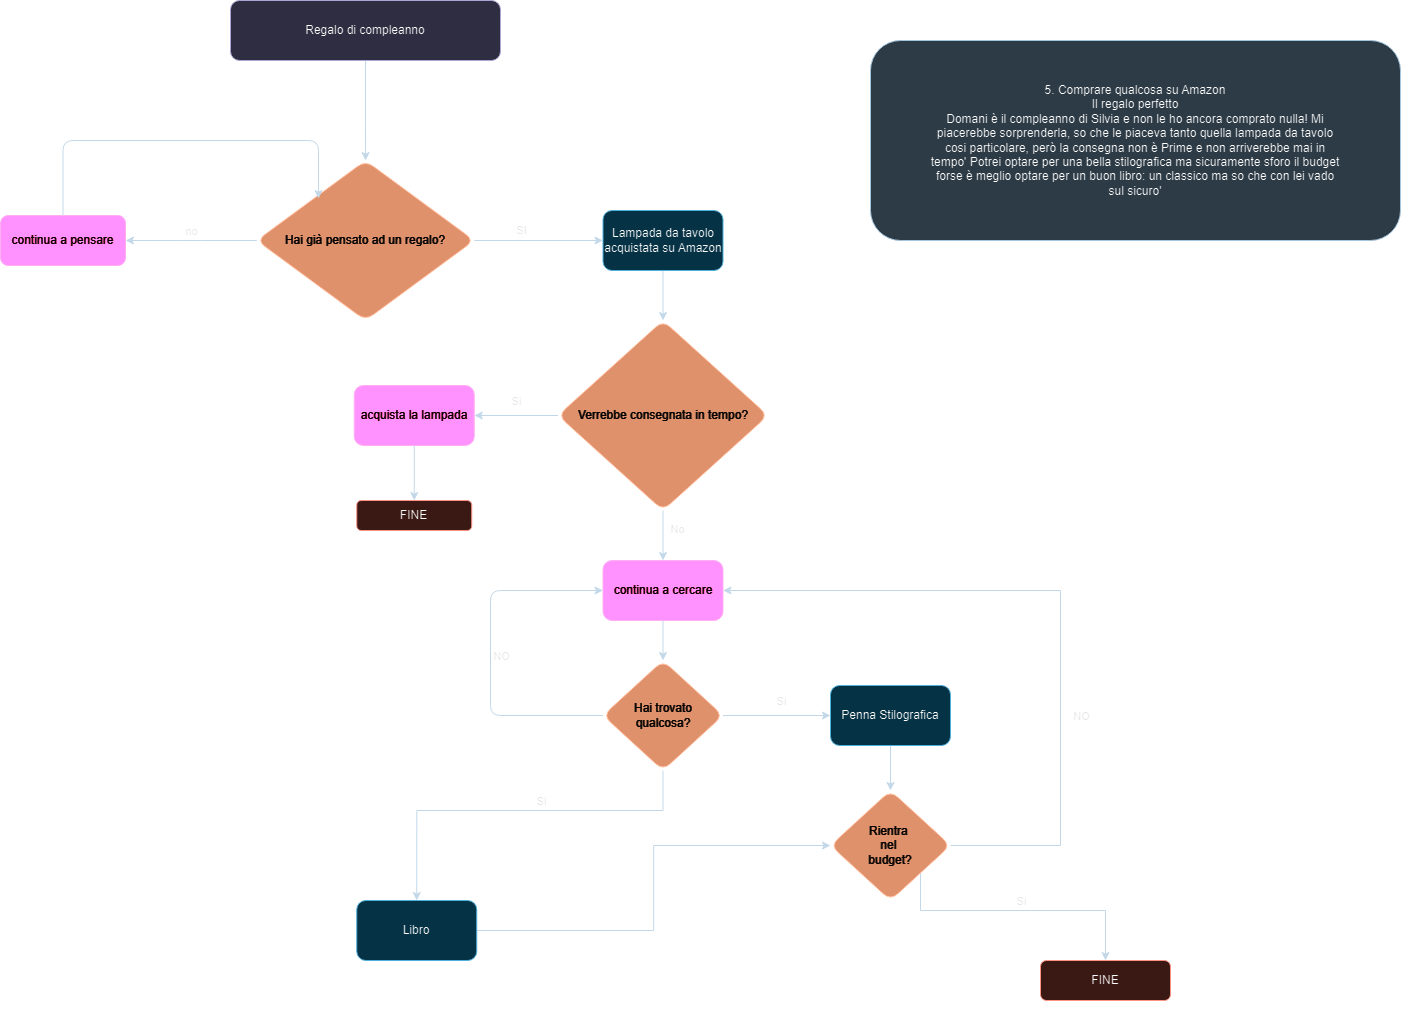

The diagram above was exported from draw.io. Its source (the exported page's mxGraphModel, read from the mxfile embedded in the PNG):
<mxGraphModel dx="1434" dy="746" grid="1" gridSize="10" guides="1" tooltips="1" connect="1" arrows="1" fold="1" page="1" pageScale="1" pageWidth="827" pageHeight="1169" background="#ffffff" math="0" shadow="1">
  <root>
    <mxCell id="0" />
    <mxCell id="1" parent="0" />
    <mxCell id="730PRJGzkpfnhN-2_OtD-11" value="&lt;div&gt;5. Comprare qualcosa su Amazon&lt;/div&gt;&lt;div&gt;Il regalo perfetto&lt;/div&gt;&lt;div&gt;Domani è il compleanno di Silvia e non le ho ancora comprato nulla! Mi&lt;/div&gt;&lt;div&gt;piacerebbe sorprenderla, so che le piaceva tanto quella lampada da tavolo&lt;/div&gt;&lt;div&gt;cosi particolare, però la consegna non è Prime e non arriverebbe mai in&lt;/div&gt;&lt;div&gt;tempo' Potrei optare per una bella stilografica ma sicuramente sforo il budget&lt;/div&gt;&lt;div&gt;forse è meglio optare per un buon libro: un classico ma so che con lei vado&lt;/div&gt;&lt;div&gt;sul sicuro'&lt;/div&gt;" style="rounded=1;whiteSpace=wrap;html=1;labelBackgroundColor=none;fillColor=#bac8d3;strokeColor=#23445d;" parent="1" vertex="1">
      <mxGeometry x="910" y="360" width="530" height="200" as="geometry" />
    </mxCell>
    <mxCell id="730PRJGzkpfnhN-2_OtD-15" value="" style="edgeStyle=orthogonalEdgeStyle;rounded=1;orthogonalLoop=1;jettySize=auto;html=1;labelBackgroundColor=none;fontColor=default;strokeColor=#182E3E;" parent="1" source="730PRJGzkpfnhN-2_OtD-12" target="730PRJGzkpfnhN-2_OtD-14" edge="1">
      <mxGeometry relative="1" as="geometry" />
    </mxCell>
    <mxCell id="730PRJGzkpfnhN-2_OtD-12" value="Regalo di compleanno" style="rounded=1;whiteSpace=wrap;html=1;labelBackgroundColor=none;fillColor=#d0cee2;strokeColor=#56517e;" parent="1" vertex="1">
      <mxGeometry x="270" y="320" width="270" height="60" as="geometry" />
    </mxCell>
    <mxCell id="730PRJGzkpfnhN-2_OtD-17" value="" style="edgeStyle=orthogonalEdgeStyle;rounded=1;orthogonalLoop=1;jettySize=auto;html=1;labelBackgroundColor=none;fontColor=default;strokeColor=#182E3E;" parent="1" source="730PRJGzkpfnhN-2_OtD-14" target="730PRJGzkpfnhN-2_OtD-16" edge="1">
      <mxGeometry relative="1" as="geometry" />
    </mxCell>
    <mxCell id="rTwuegj5ZfoTUMKQe0oc-5" value="SI" style="edgeLabel;html=1;align=center;verticalAlign=middle;resizable=0;points=[];labelBackgroundColor=none;rounded=1;fontColor=#1A1A1A;" connectable="0" vertex="1" parent="730PRJGzkpfnhN-2_OtD-17">
      <mxGeometry x="-0.266" y="1" relative="1" as="geometry">
        <mxPoint y="-10" as="offset" />
      </mxGeometry>
    </mxCell>
    <mxCell id="730PRJGzkpfnhN-2_OtD-21" value="" style="edgeStyle=orthogonalEdgeStyle;rounded=1;orthogonalLoop=1;jettySize=auto;html=1;labelBackgroundColor=none;fontColor=default;strokeColor=#182E3E;" parent="1" source="730PRJGzkpfnhN-2_OtD-14" edge="1">
      <mxGeometry relative="1" as="geometry">
        <mxPoint x="165" y="560" as="targetPoint" />
      </mxGeometry>
    </mxCell>
    <mxCell id="AdYQRPYOrFCN0aJBrBtf-3" value="no" style="edgeLabel;html=1;align=center;verticalAlign=middle;resizable=0;points=[];labelBackgroundColor=none;rounded=1;fontColor=#1A1A1A;" connectable="0" vertex="1" parent="730PRJGzkpfnhN-2_OtD-21">
      <mxGeometry x="-0.0819" y="-3" relative="1" as="geometry">
        <mxPoint x="-6" y="-7" as="offset" />
      </mxGeometry>
    </mxCell>
    <mxCell id="730PRJGzkpfnhN-2_OtD-14" value="Hai già pensato ad un regalo?" style="rhombus;whiteSpace=wrap;html=1;rounded=1;labelBackgroundColor=none;fillColor=#a0522d;strokeColor=#6D1F00;fontColor=#ffffff;" parent="1" vertex="1">
      <mxGeometry x="296.25" y="480" width="217.5" height="160" as="geometry" />
    </mxCell>
    <mxCell id="rTwuegj5ZfoTUMKQe0oc-7" value="" style="edgeStyle=orthogonalEdgeStyle;rounded=1;orthogonalLoop=1;jettySize=auto;html=1;labelBackgroundColor=none;fontColor=default;strokeColor=#182E3E;" edge="1" parent="1" source="730PRJGzkpfnhN-2_OtD-16" target="730PRJGzkpfnhN-2_OtD-30">
      <mxGeometry relative="1" as="geometry" />
    </mxCell>
    <mxCell id="730PRJGzkpfnhN-2_OtD-16" value="Lampada da tavolo acquistata su Amazon" style="whiteSpace=wrap;html=1;rounded=1;labelBackgroundColor=none;fillColor=#b1ddf0;strokeColor=#10739e;" parent="1" vertex="1">
      <mxGeometry x="642.5" y="530" width="120" height="60" as="geometry" />
    </mxCell>
    <mxCell id="730PRJGzkpfnhN-2_OtD-24" value="continua a pensare" style="whiteSpace=wrap;html=1;rounded=1;labelBackgroundColor=none;fillColor=#d80073;strokeColor=#A50040;fontColor=#ffffff;" parent="1" vertex="1">
      <mxGeometry x="40" y="535" width="125" height="50" as="geometry" />
    </mxCell>
    <mxCell id="08HoXDUAs1n55UW_ZEbC-9" style="edgeStyle=orthogonalEdgeStyle;rounded=1;orthogonalLoop=1;jettySize=auto;html=1;exitX=0;exitY=0.5;exitDx=0;exitDy=0;entryX=1;entryY=0.5;entryDx=0;entryDy=0;labelBackgroundColor=none;fontColor=default;strokeColor=#182E3E;" edge="1" parent="1" source="730PRJGzkpfnhN-2_OtD-30" target="730PRJGzkpfnhN-2_OtD-36">
      <mxGeometry relative="1" as="geometry" />
    </mxCell>
    <mxCell id="08HoXDUAs1n55UW_ZEbC-10" value="Si" style="edgeLabel;html=1;align=center;verticalAlign=middle;resizable=0;points=[];labelBackgroundColor=none;rounded=1;fontColor=#1A1A1A;" vertex="1" connectable="0" parent="08HoXDUAs1n55UW_ZEbC-9">
      <mxGeometry x="0.0149" y="-5" relative="1" as="geometry">
        <mxPoint y="-10" as="offset" />
      </mxGeometry>
    </mxCell>
    <mxCell id="730PRJGzkpfnhN-2_OtD-30" value="Verrebbe consegnata in tempo?" style="rhombus;whiteSpace=wrap;html=1;rounded=1;labelBackgroundColor=none;fillColor=#a0522d;strokeColor=#6D1F00;fontColor=#ffffff;" parent="1" vertex="1">
      <mxGeometry x="597.5" y="640" width="210" height="190" as="geometry" />
    </mxCell>
    <mxCell id="08HoXDUAs1n55UW_ZEbC-8" style="edgeStyle=orthogonalEdgeStyle;rounded=1;orthogonalLoop=1;jettySize=auto;html=1;exitX=0.5;exitY=1;exitDx=0;exitDy=0;entryX=0.5;entryY=0;entryDx=0;entryDy=0;labelBackgroundColor=none;fontColor=default;strokeColor=#182E3E;" edge="1" parent="1" source="730PRJGzkpfnhN-2_OtD-36" target="730PRJGzkpfnhN-2_OtD-40">
      <mxGeometry relative="1" as="geometry" />
    </mxCell>
    <mxCell id="730PRJGzkpfnhN-2_OtD-36" value="acquista la lampada" style="whiteSpace=wrap;html=1;rounded=1;labelBackgroundColor=none;fillColor=#d80073;fontColor=#ffffff;strokeColor=#A50040;" parent="1" vertex="1">
      <mxGeometry x="393.75" y="705" width="120" height="60" as="geometry" />
    </mxCell>
    <mxCell id="08HoXDUAs1n55UW_ZEbC-24" style="edgeStyle=orthogonalEdgeStyle;rounded=1;orthogonalLoop=1;jettySize=auto;html=1;exitX=0.5;exitY=1;exitDx=0;exitDy=0;entryX=0.5;entryY=0;entryDx=0;entryDy=0;labelBackgroundColor=none;fontColor=default;strokeColor=#182E3E;" edge="1" parent="1" source="730PRJGzkpfnhN-2_OtD-38" target="08HoXDUAs1n55UW_ZEbC-23">
      <mxGeometry relative="1" as="geometry" />
    </mxCell>
    <mxCell id="730PRJGzkpfnhN-2_OtD-38" value="continua a cercare" style="whiteSpace=wrap;html=1;rounded=1;labelBackgroundColor=none;fillColor=#d80073;fontColor=#ffffff;strokeColor=#A50040;" parent="1" vertex="1">
      <mxGeometry x="642.5" y="880" width="120" height="60" as="geometry" />
    </mxCell>
    <mxCell id="730PRJGzkpfnhN-2_OtD-40" value="FINE" style="whiteSpace=wrap;html=1;rounded=1;labelBackgroundColor=none;fillColor=#fad9d5;strokeColor=#ae4132;" parent="1" vertex="1">
      <mxGeometry x="396.25" y="820" width="115" height="30" as="geometry" />
    </mxCell>
    <mxCell id="08HoXDUAs1n55UW_ZEbC-3" style="edgeStyle=orthogonalEdgeStyle;rounded=1;orthogonalLoop=1;jettySize=auto;html=1;exitX=0.5;exitY=0;exitDx=0;exitDy=0;entryX=0.284;entryY=0.238;entryDx=0;entryDy=0;entryPerimeter=0;labelBackgroundColor=none;fontColor=default;strokeColor=#182E3E;" edge="1" parent="1" source="730PRJGzkpfnhN-2_OtD-24" target="730PRJGzkpfnhN-2_OtD-14">
      <mxGeometry relative="1" as="geometry">
        <Array as="points">
          <mxPoint x="103" y="460" />
          <mxPoint x="358" y="460" />
        </Array>
      </mxGeometry>
    </mxCell>
    <mxCell id="08HoXDUAs1n55UW_ZEbC-36" style="edgeStyle=orthogonalEdgeStyle;rounded=0;orthogonalLoop=1;jettySize=auto;html=1;exitX=1;exitY=0.5;exitDx=0;exitDy=0;entryX=1;entryY=0.5;entryDx=0;entryDy=0;labelBackgroundColor=none;strokeColor=#182E3E;fontColor=default;" edge="1" parent="1" source="AdYQRPYOrFCN0aJBrBtf-4" target="730PRJGzkpfnhN-2_OtD-38">
      <mxGeometry relative="1" as="geometry">
        <Array as="points">
          <mxPoint x="1100" y="1165" />
          <mxPoint x="1100" y="910" />
        </Array>
      </mxGeometry>
    </mxCell>
    <mxCell id="08HoXDUAs1n55UW_ZEbC-42" style="edgeStyle=orthogonalEdgeStyle;rounded=0;orthogonalLoop=1;jettySize=auto;html=1;exitX=0;exitY=0.5;exitDx=0;exitDy=0;endArrow=none;endFill=0;startArrow=classic;startFill=1;labelBackgroundColor=none;strokeColor=#182E3E;fontColor=default;" edge="1" parent="1" source="AdYQRPYOrFCN0aJBrBtf-4" target="08HoXDUAs1n55UW_ZEbC-11">
      <mxGeometry relative="1" as="geometry" />
    </mxCell>
    <mxCell id="08HoXDUAs1n55UW_ZEbC-45" style="edgeStyle=orthogonalEdgeStyle;rounded=0;orthogonalLoop=1;jettySize=auto;html=1;exitX=1;exitY=1;exitDx=0;exitDy=0;entryX=0.5;entryY=0;entryDx=0;entryDy=0;labelBackgroundColor=none;strokeColor=#182E3E;fontColor=default;" edge="1" parent="1" source="AdYQRPYOrFCN0aJBrBtf-4" target="08HoXDUAs1n55UW_ZEbC-19">
      <mxGeometry relative="1" as="geometry">
        <Array as="points">
          <mxPoint x="960" y="1230" />
          <mxPoint x="1145" y="1230" />
        </Array>
      </mxGeometry>
    </mxCell>
    <mxCell id="AdYQRPYOrFCN0aJBrBtf-4" value="Rientra&amp;nbsp;&lt;br&gt;nel&amp;nbsp;&lt;br&gt;budget?" style="rhombus;whiteSpace=wrap;html=1;rounded=1;labelBackgroundColor=none;fillColor=#a0522d;strokeColor=#6D1F00;fontColor=#ffffff;" vertex="1" parent="1">
      <mxGeometry x="870" y="1110" width="120" height="110" as="geometry" />
    </mxCell>
    <mxCell id="c2ftwsaHt5hXRu4R3tzf-2" style="edgeStyle=orthogonalEdgeStyle;rounded=1;orthogonalLoop=1;jettySize=auto;html=1;exitX=0.5;exitY=1;exitDx=0;exitDy=0;entryX=0.5;entryY=0;entryDx=0;entryDy=0;labelBackgroundColor=none;fontColor=default;strokeColor=#182E3E;" edge="1" parent="1" source="730PRJGzkpfnhN-2_OtD-30" target="730PRJGzkpfnhN-2_OtD-38">
      <mxGeometry relative="1" as="geometry" />
    </mxCell>
    <mxCell id="rTwuegj5ZfoTUMKQe0oc-9" value="No" style="edgeLabel;html=1;align=center;verticalAlign=middle;resizable=0;points=[];labelBackgroundColor=none;rounded=1;fontColor=#1A1A1A;" connectable="0" vertex="1" parent="c2ftwsaHt5hXRu4R3tzf-2">
      <mxGeometry x="-0.28" y="4" relative="1" as="geometry">
        <mxPoint x="10" as="offset" />
      </mxGeometry>
    </mxCell>
    <mxCell id="08HoXDUAs1n55UW_ZEbC-11" value="Libro" style="rounded=1;whiteSpace=wrap;html=1;labelBackgroundColor=none;fillColor=#b1ddf0;strokeColor=#10739e;" vertex="1" parent="1">
      <mxGeometry x="396.25" y="1220" width="120" height="60" as="geometry" />
    </mxCell>
    <mxCell id="08HoXDUAs1n55UW_ZEbC-31" style="edgeStyle=orthogonalEdgeStyle;rounded=1;orthogonalLoop=1;jettySize=auto;html=1;exitX=0.5;exitY=1;exitDx=0;exitDy=0;entryX=0.5;entryY=0;entryDx=0;entryDy=0;labelBackgroundColor=none;fontColor=default;strokeColor=#182E3E;" edge="1" parent="1" source="08HoXDUAs1n55UW_ZEbC-15" target="AdYQRPYOrFCN0aJBrBtf-4">
      <mxGeometry relative="1" as="geometry" />
    </mxCell>
    <mxCell id="08HoXDUAs1n55UW_ZEbC-15" value="Penna Stilografica" style="rounded=1;whiteSpace=wrap;html=1;labelBackgroundColor=none;fillColor=#b1ddf0;strokeColor=#10739e;" vertex="1" parent="1">
      <mxGeometry x="870" y="1005" width="120" height="60" as="geometry" />
    </mxCell>
    <mxCell id="08HoXDUAs1n55UW_ZEbC-19" value="FINE" style="whiteSpace=wrap;html=1;rounded=1;labelBackgroundColor=none;fillColor=#fad9d5;strokeColor=#ae4132;" vertex="1" parent="1">
      <mxGeometry x="1080" y="1280" width="130" height="40" as="geometry" />
    </mxCell>
    <mxCell id="08HoXDUAs1n55UW_ZEbC-25" style="edgeStyle=orthogonalEdgeStyle;rounded=1;orthogonalLoop=1;jettySize=auto;html=1;exitX=1;exitY=0.5;exitDx=0;exitDy=0;entryX=0;entryY=0.5;entryDx=0;entryDy=0;labelBackgroundColor=none;fontColor=default;strokeColor=#182E3E;" edge="1" parent="1" source="08HoXDUAs1n55UW_ZEbC-23" target="08HoXDUAs1n55UW_ZEbC-15">
      <mxGeometry relative="1" as="geometry" />
    </mxCell>
    <mxCell id="08HoXDUAs1n55UW_ZEbC-26" value="Si" style="edgeLabel;html=1;align=center;verticalAlign=middle;resizable=0;points=[];labelBackgroundColor=none;rounded=1;fontColor=#1A1A1A;" vertex="1" connectable="0" parent="08HoXDUAs1n55UW_ZEbC-25">
      <mxGeometry x="-0.0977" y="1" relative="1" as="geometry">
        <mxPoint x="10" y="-14" as="offset" />
      </mxGeometry>
    </mxCell>
    <mxCell id="08HoXDUAs1n55UW_ZEbC-28" style="edgeStyle=orthogonalEdgeStyle;rounded=1;orthogonalLoop=1;jettySize=auto;html=1;exitX=0;exitY=0.5;exitDx=0;exitDy=0;entryX=0;entryY=0.5;entryDx=0;entryDy=0;labelBackgroundColor=none;fontColor=default;strokeColor=#182E3E;" edge="1" parent="1" source="08HoXDUAs1n55UW_ZEbC-23" target="730PRJGzkpfnhN-2_OtD-38">
      <mxGeometry relative="1" as="geometry">
        <Array as="points">
          <mxPoint x="530" y="1035" />
          <mxPoint x="530" y="910" />
        </Array>
      </mxGeometry>
    </mxCell>
    <mxCell id="08HoXDUAs1n55UW_ZEbC-29" value="NO" style="edgeLabel;html=1;align=center;verticalAlign=middle;resizable=0;points=[];labelBackgroundColor=none;rounded=1;fontColor=#1A1A1A;" vertex="1" connectable="0" parent="08HoXDUAs1n55UW_ZEbC-28">
      <mxGeometry x="-0.02" y="-2" relative="1" as="geometry">
        <mxPoint x="8" as="offset" />
      </mxGeometry>
    </mxCell>
    <mxCell id="08HoXDUAs1n55UW_ZEbC-41" style="edgeStyle=orthogonalEdgeStyle;rounded=0;orthogonalLoop=1;jettySize=auto;html=1;exitX=0.5;exitY=1;exitDx=0;exitDy=0;entryX=0.5;entryY=0;entryDx=0;entryDy=0;labelBackgroundColor=none;strokeColor=#182E3E;fontColor=default;" edge="1" parent="1" source="08HoXDUAs1n55UW_ZEbC-23" target="08HoXDUAs1n55UW_ZEbC-11">
      <mxGeometry relative="1" as="geometry">
        <Array as="points">
          <mxPoint x="703" y="1130" />
          <mxPoint x="456" y="1130" />
        </Array>
      </mxGeometry>
    </mxCell>
    <mxCell id="08HoXDUAs1n55UW_ZEbC-23" value="Hai trovato &lt;br&gt;qualcosa?" style="rhombus;whiteSpace=wrap;html=1;rounded=1;labelBackgroundColor=none;fillColor=#a0522d;strokeColor=#6D1F00;fontColor=#ffffff;" vertex="1" parent="1">
      <mxGeometry x="642.5" y="980" width="120" height="110" as="geometry" />
    </mxCell>
    <mxCell id="08HoXDUAs1n55UW_ZEbC-37" value="NO" style="edgeLabel;html=1;align=center;verticalAlign=middle;resizable=0;points=[];labelBackgroundColor=none;rounded=1;fontColor=#1A1A1A;" vertex="1" connectable="0" parent="1">
      <mxGeometry x="1120" y="1035" as="geometry" />
    </mxCell>
    <mxCell id="08HoXDUAs1n55UW_ZEbC-40" value="Si" style="edgeLabel;html=1;align=center;verticalAlign=middle;resizable=0;points=[];labelBackgroundColor=none;rounded=1;fontColor=#1A1A1A;" vertex="1" connectable="0" parent="1">
      <mxGeometry x="1060" y="1220" as="geometry" />
    </mxCell>
    <mxCell id="08HoXDUAs1n55UW_ZEbC-43" value="Si" style="edgeLabel;html=1;align=center;verticalAlign=middle;resizable=0;points=[];labelBackgroundColor=none;rounded=1;fontColor=#1A1A1A;" vertex="1" connectable="0" parent="1">
      <mxGeometry x="580" y="1120" as="geometry" />
    </mxCell>
  </root>
</mxGraphModel>